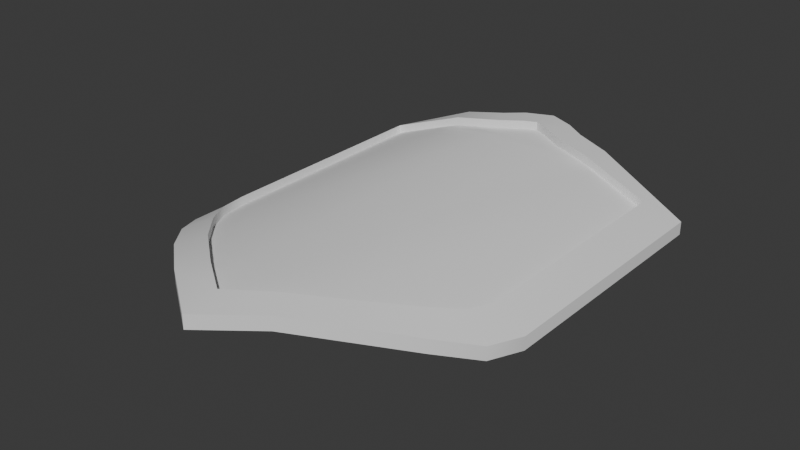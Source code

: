 # Source: Shield.blend  (saved by Blender 4.0.36; exported with 4.5.12 LTS)
import bpy
from mathutils import Matrix  # noqa: F401  (used for matrix-valued properties, if any)

bpy.ops.wm.read_factory_settings(use_empty=True)
scene = bpy.context.scene
scene.name = 'Scene'

# ---- collections
col_collection = bpy.data.collections.new('Collection'); scene.collection.children.link(col_collection)

# ---- world
world_world = bpy.data.worlds.new('World'); scene.world = world_world
world_world.use_nodes = True; world_world.node_tree.nodes.clear()
_N = world_world.node_tree.nodes; _L = world_world.node_tree.links
n0 = _N.new('ShaderNodeOutputWorld'); n0.name = 'World Output'; n0.location = (300, 300)
n1 = _N.new('ShaderNodeBackground'); n1.name = 'Background'; n1.location = (10, 300)
n1.inputs[0].default_value = (0.05088, 0.05088, 0.05088, 1.0)
_L.new(n1.outputs[0], n0.inputs[0])
n0.is_active_output = True
world_world.color = (0.05088, 0.05088, 0.05088)
world_world.use_sun_shadow = False
world_world.sun_shadow_jitter_overblur = 0.0

# ---- meshes
me_plane_001 = bpy.data.meshes.new('Plane.001')
me_plane_001.from_pydata([(-2.178, -0.7364, 0.9567), (2.178, -0.7364, 0.9567), (-2.178, 2.489, 0.934), (2.178, 2.489, 0.934), (0.0, -3.109, 1.469), (0.6717, -2.635, 1.495), (1.26, -2.16, 1.371), (1.719, -1.685, 1.209), (2.062, -1.211, 1.031), (-2.062, -1.211, 1.031), (-1.719, -1.685, 1.209), (-1.26, -2.16, 1.371), (-0.6717, -2.635, 1.495), (0.0, 3.086, 1.526), (-0.3317, 2.936, 1.53), (-0.5831, 2.787, 1.508), (-1.023, 2.638, 1.459), (1.023, 2.638, 1.459), (0.5831, 2.787, 1.508), (0.3317, 2.936, 1.53), (-1.825, 2.178, 1.26), (-1.825, -0.6936, 1.26), (1.825, -0.6936, 1.26), (1.825, 2.178, 1.26), (1.735, -1.06, 1.298), (-0.4585, -2.352, 1.596), (0.0, -2.676, 1.599), (0.4585, -2.352, 1.596), (1.021, -1.899, 1.514), (1.447, -1.458, 1.403), (-1.735, -1.06, 1.298), (-1.447, -1.458, 1.403), (-1.021, -1.899, 1.514), (-0.943, 2.292, 1.564), (0.0, 2.698, 1.615), (-0.1685, 2.622, 1.613), (-0.4345, 2.464, 1.603), (0.943, 2.292, 1.564), (0.4345, 2.464, 1.603), (0.1685, 2.622, 1.613), (-1.825, 2.178, 1.368), (-1.825, -0.6936, 1.368), (1.825, -0.6936, 1.368), (1.825, 2.178, 1.368), (1.735, -1.06, 1.406), (-0.4585, -2.352, 1.704), (0.0, -2.676, 1.708), (0.4585, -2.352, 1.704), (1.021, -1.899, 1.622), (1.447, -1.458, 1.511), (-1.735, -1.06, 1.406), (-1.447, -1.458, 1.511), (-1.021, -1.899, 1.622), (-0.943, 2.292, 1.672), (0.0, 2.698, 1.724), (-0.1685, 2.622, 1.722), (-0.4345, 2.464, 1.712), (0.943, 2.292, 1.672), (0.4345, 2.464, 1.712), (0.1685, 2.622, 1.722), (-2.178, 2.489, 1.1), (-2.178, -0.7364, 1.122), (2.178, -0.7364, 1.122), (2.178, 2.489, 1.1), (2.062, -1.211, 1.197), (-0.6717, -2.635, 1.661), (0.0, -3.109, 1.636), (0.6717, -2.635, 1.661), (1.26, -2.16, 1.538), (1.719, -1.685, 1.375), (-2.062, -1.211, 1.197), (-1.719, -1.685, 1.375), (-1.26, -2.16, 1.538), (-1.023, 2.638, 1.626), (0.0, 3.086, 1.692), (-0.3317, 2.936, 1.696), (-0.5831, 2.787, 1.675), (1.023, 2.638, 1.626), (0.5831, 2.787, 1.675), (0.3317, 2.936, 1.696), (-1.095, -0.6936, 1.535), (-0.365, -0.6936, 1.616), (0.365, -0.6936, 1.616), (1.095, -0.6936, 1.535), (1.095, 2.178, 1.535), (0.365, 2.178, 1.616), (-0.365, 2.178, 1.616), (-1.095, 2.178, 1.535), (-1.041, -1.06, 1.543), (-0.347, -1.06, 1.616), (0.347, -1.06, 1.616), (1.041, -1.06, 1.543), (-0.8681, -1.458, 1.565), (-0.2894, -1.458, 1.616), (0.2894, -1.458, 1.616), (0.8681, -1.458, 1.565), (-0.6127, -1.899, 1.591), (-0.2042, -1.899, 1.616), (0.2042, -1.899, 1.616), (0.6127, -1.899, 1.591), (-0.2751, -2.352, 1.611), (-0.0917, -2.352, 1.616), (0.0917, -2.352, 1.616), (0.2751, -2.352, 1.611), (0.5658, 2.292, 1.608), (0.1886, 2.292, 1.616), (-0.1886, 2.292, 1.616), (-0.5658, 2.292, 1.608), (0.2607, 2.464, 1.612), (0.0869, 2.464, 1.616), (-0.0869, 2.464, 1.616), (-0.2607, 2.464, 1.612), (0.1011, 2.622, 1.615), (0.03369, 2.622, 1.616), (-0.03369, 2.622, 1.616), (-0.1011, 2.622, 1.615)], [], [(83, 22, 23, 84), (27, 103, 26), (80, 21, 30, 88), (88, 30, 31, 92), (92, 31, 32, 96), (96, 32, 25, 100), (35, 115, 34), (84, 23, 37, 104), (104, 37, 38, 108), (108, 38, 39, 112), (19, 13, 74, 79), (33, 36, 56, 53), (6, 7, 69, 68), (29, 28, 48, 49), (18, 19, 79, 78), (36, 35, 55, 56), (5, 6, 68, 67), (28, 27, 47, 48), (17, 18, 78, 77), (35, 34, 54, 55), (12, 4, 66, 65), (26, 25, 45, 46), (3, 17, 77, 63), (20, 33, 53, 40), (8, 1, 62, 64), (22, 24, 44, 42), (15, 16, 73, 76), (27, 26, 46, 47), (1, 3, 63, 62), (14, 15, 76, 75), (41, 40, 60, 61), (43, 42, 62, 63), (42, 44, 64, 62), (46, 45, 65, 66), (48, 47, 67, 68), (49, 48, 68, 69), (44, 49, 69, 64), (50, 41, 61, 70), (51, 50, 70, 71), (52, 51, 71, 72), (45, 52, 72, 65), (47, 46, 66, 67), (40, 53, 73, 60), (55, 54, 74, 75), (56, 55, 75, 76), (53, 56, 76, 73), (57, 43, 63, 77), (58, 57, 77, 78), (59, 58, 78, 79), (54, 59, 79, 74), (24, 29, 49, 44), (7, 8, 64, 69), (37, 23, 43, 57), (30, 21, 41, 50), (0, 9, 70, 61), (38, 37, 57, 58), (31, 30, 50, 51), (9, 10, 71, 70), (39, 38, 58, 59), (32, 31, 51, 52), (10, 11, 72, 71), (25, 32, 52, 45), (11, 12, 65, 72), (4, 5, 67, 66), (21, 20, 40, 41), (16, 2, 60, 73), (34, 39, 59, 54), (13, 14, 75, 74), (23, 22, 42, 43), (2, 0, 61, 60), (36, 111, 115, 35), (111, 110, 114, 115), (110, 109, 113, 114), (109, 108, 112, 113), (33, 107, 111, 36), (107, 106, 110, 111), (106, 105, 109, 110), (105, 104, 108, 109), (20, 87, 107, 33), (87, 86, 106, 107), (86, 85, 105, 106), (85, 84, 104, 105), (28, 99, 103, 27), (99, 98, 102, 103), (98, 97, 101, 102), (97, 96, 100, 101), (29, 95, 99, 28), (95, 94, 98, 99), (94, 93, 97, 98), (93, 92, 96, 97), (24, 91, 95, 29), (91, 90, 94, 95), (90, 89, 93, 94), (89, 88, 92, 93), (22, 83, 91, 24), (83, 82, 90, 91), (82, 81, 89, 90), (81, 80, 88, 89), (21, 80, 87, 20), (80, 81, 86, 87), (81, 82, 85, 86), (82, 83, 84, 85), (26, 100, 25), (100, 26, 101), (26, 102, 101), (102, 26, 103), (34, 115, 114), (114, 113, 34), (34, 113, 112), (112, 39, 34), (2, 16, 15, 14, 13, 19, 18, 17, 3, 1, 8, 7, 6, 5, 4, 12, 11, 10, 9, 0)])
me_plane_001.polygons.foreach_set('use_smooth', [True] * 111)
_uv = me_plane_001.uv_layers.new(name='UVMap')
_uv.uv.foreach_set('vector', [0.7501, 0.0, 0.9169, 0.0, 0.4145, 1.0, 0.4487, 1.0, 0.5439, 0.0, 0.4871, 0.0, 0.5439, 0.0, 0.2499, 0.0, 0.08309, 0.0, 0.1007, 0.0, 0.2604, 0.0, 0.2604, 0.0, 0.1007, 0.0, 0.1269, 0.0, 0.2789, 0.0, 0.2789, 0.0, 0.1269, 0.0, 0.1769, 0.0, 0.3103, 0.0, 0.3103, 0.0, 0.1769, 0.0, 0.2597, 0.0, 0.3166, 0.0, 0.4334, 1.0, 0.7081, 1.0, 1.299, 1.0, 0.4487, 1.0, 0.4145, 1.0, 0.6233, 1.0, 0.574, 1.0, 0.574, 1.0, 0.6233, 1.0, 0.6666, 1.0, 0.6204, 1.0, 0.6204, 1.0, 0.6666, 1.0, 1.807, 1.0, 1.532, 1.0, 0.0, 0.0, 0.0, 0.0, 0.0, 0.0, 0.0, 0.0, 0.3767, 1.0, 0.4355, 1.0, 0.4355, 1.0, 0.3767, 1.0, 0.0, 0.0, 0.0, 0.0, 0.0, 0.0, 0.0, 0.0, 0.8868, 0.0, 0.8439, 0.0, 0.8439, 0.0, 0.8868, 0.0, 0.0, 0.0, 0.0, 0.0, 0.0, 0.0, 0.0, 0.0, 0.4355, 1.0, 0.4334, 1.0, 0.4334, 1.0, 0.4355, 1.0, 0.0, 0.0, 0.0, 0.0, 0.0, 0.0, 0.0, 0.0, 0.8439, 0.0, 0.5439, 0.0, 0.5439, 0.0, 0.8439, 0.0, 0.0, 0.0, 0.0, 0.0, 0.0, 0.0, 0.0, 0.0, 0.4334, 1.0, 1.299, 1.0, 1.299, 1.0, 0.4334, 1.0, 0.0, 0.0, 0.0, 0.0, 0.0, 0.0, 0.0, 0.0, 0.5439, 0.0, 0.2597, 0.0, 0.2597, 0.0, 0.5439, 0.0, 0.0, 0.0, 0.0, 0.0, 0.0, 0.0, 0.0, 0.0, 0.5855, 1.0, 0.3767, 1.0, 0.3767, 1.0, 0.5855, 1.0, 0.0, 0.0, 0.0, 0.0, 0.0, 0.0, 0.0, 0.0, 0.9169, 0.0, 0.8993, 0.0, 0.8993, 0.0, 0.9169, 0.0, 0.0, 0.0, 0.0, 0.0, 0.0, 0.0, 0.0, 0.0, 0.5439, 0.0, 0.5439, 0.0, 0.5439, 0.0, 0.5439, 0.0, 0.0, 0.0, 0.0, 0.0, 0.0, 0.0, 0.0, 0.0, 0.0, 0.0, 0.0, 0.0, 0.0, 0.0, 0.0, 0.0, 0.08309, 0.0, 0.5855, 1.0, 0.0, 1.0, 0.0, 0.0, 0.4145, 1.0, 0.9169, 0.0, 1.0, 0.0, 1.0, 1.0, 0.9169, 0.0, 0.8993, 0.0, 1.0, 0.0, 1.0, 0.0, 0.5439, 0.0, 0.2597, 0.0, 0.0, 0.0, 1.0, 0.0, 0.8439, 0.0, 0.5439, 0.0, 1.0, 0.0, 1.0, 0.0, 0.8868, 0.0, 0.8439, 0.0, 1.0, 0.0, 1.0, 0.0, 0.8993, 0.0, 0.8868, 0.0, 1.0, 0.0, 1.0, 0.0, 0.1007, 0.0, 0.08309, 0.0, 0.0, 0.0, 0.0, 0.0, 0.1269, 0.0, 0.1007, 0.0, 0.0, 0.0, 0.0, 0.0, 0.1769, 0.0, 0.1269, 0.0, 0.0, 0.0, 0.0, 0.0, 0.2597, 0.0, 0.1769, 0.0, 0.0, 0.0, 0.0, 0.0, 0.5439, 0.0, 0.5439, 0.0, 1.0, 0.0, 1.0, 0.0, 0.5855, 1.0, 0.3767, 1.0, 0.0, 1.0, 0.0, 1.0, 0.4334, 1.0, 1.299, 1.0, 0.0, 1.0, 0.0, 1.0, 0.4355, 1.0, 0.4334, 1.0, 0.0, 1.0, 0.0, 1.0, 0.3767, 1.0, 0.4355, 1.0, 0.0, 1.0, 0.0, 1.0, 0.6233, 1.0, 0.4145, 1.0, 1.0, 1.0, 1.0, 1.0, 0.6666, 1.0, 0.6233, 1.0, 1.0, 1.0, 1.0, 1.0, 1.807, 1.0, 0.6666, 1.0, 1.0, 1.0, 1.0, 1.0, 1.299, 1.0, 1.807, 1.0, 1.0, 1.0, 0.0, 1.0, 0.8993, 0.0, 0.8868, 0.0, 0.8868, 0.0, 0.8993, 0.0, 0.0, 0.0, 0.0, 0.0, 0.0, 0.0, 0.0, 0.0, 0.6233, 1.0, 0.4145, 1.0, 0.4145, 1.0, 0.6233, 1.0, 0.1007, 0.0, 0.08309, 0.0, 0.08309, 0.0, 0.1007, 0.0, 0.0, 0.0, 0.0, 0.0, 0.0, 0.0, 0.0, 0.0, 0.6666, 1.0, 0.6233, 1.0, 0.6233, 1.0, 0.6666, 1.0, 0.1269, 0.0, 0.1007, 0.0, 0.1007, 0.0, 0.1269, 0.0, 0.0, 0.0, 0.0, 0.0, 0.0, 0.0, 0.0, 0.0, 1.807, 1.0, 0.6666, 1.0, 0.6666, 1.0, 1.807, 1.0, 0.1769, 0.0, 0.1269, 0.0, 0.1269, 0.0, 0.1769, 0.0, 0.0, 0.0, 0.0, 0.0, 0.0, 0.0, 0.0, 0.0, 0.2597, 0.0, 0.1769, 0.0, 0.1769, 0.0, 0.2597, 0.0, 0.0, 0.0, 0.0, 0.0, 0.0, 0.0, 0.0, 0.0, 0.0, 0.0, 0.0, 0.0, 0.0, 0.0, 0.0, 0.0, 0.08309, 0.0, 0.5855, 1.0, 0.5855, 1.0, 0.08309, 0.0, 0.0, 0.0, 0.0, 0.0, 0.0, 0.0, 0.0, 0.0, 1.299, 1.0, 1.807, 1.0, 1.807, 1.0, 1.299, 1.0, 0.0, 0.0, 0.0, 0.0, 0.0, 0.0, 0.0, 0.0, 0.4145, 1.0, 0.9169, 0.0, 0.9169, 0.0, 0.4145, 1.0, 0.0, 0.0, 0.0, 0.0, 0.0, 0.0, 0.0, 0.0, 0.4355, 1.0, 0.4817, 1.0, 0.7081, 1.0, 0.4334, 1.0, 0.4817, 1.0, 0.528, 1.0, 0.9828, 1.0, 0.7081, 1.0, 0.528, 1.0, 0.5742, 1.0, 1.258, 1.0, 0.9828, 1.0, 0.5742, 1.0, 0.6204, 1.0, 1.532, 1.0, 1.258, 1.0, 0.3767, 1.0, 0.426, 1.0, 0.4817, 1.0, 0.4355, 1.0, 0.426, 1.0, 0.4753, 1.0, 0.528, 1.0, 0.4817, 1.0, 0.4753, 1.0, 0.5247, 1.0, 0.5742, 1.0, 0.528, 1.0, 0.5247, 1.0, 0.574, 1.0, 0.6204, 1.0, 0.5742, 1.0, 0.5855, 1.0, 0.5513, 1.0, 0.426, 1.0, 0.3767, 1.0, 0.5513, 1.0, 0.5171, 1.0, 0.4753, 1.0, 0.426, 1.0, 0.5171, 1.0, 0.4829, 1.0, 0.5247, 1.0, 0.4753, 1.0, 0.4829, 1.0, 0.4487, 1.0, 0.574, 1.0, 0.5247, 1.0, 0.8439, 0.0, 0.7105, 0.0, 0.4871, 0.0, 0.5439, 0.0, 0.7105, 0.0, 0.5771, 0.0, 0.4302, 0.0, 0.4871, 0.0, 0.5771, 0.0, 0.4437, 0.0, 0.3734, 0.0, 0.4302, 0.0, 0.4437, 0.0, 0.3103, 0.0, 0.3166, 0.0, 0.3734, 0.0, 0.8868, 0.0, 0.7349, 0.0, 0.7105, 0.0, 0.8439, 0.0, 0.7349, 0.0, 0.5829, 0.0, 0.5771, 0.0, 0.7105, 0.0, 0.5829, 0.0, 0.4309, 0.0, 0.4437, 0.0, 0.5771, 0.0, 0.4309, 0.0, 0.2789, 0.0, 0.3103, 0.0, 0.4437, 0.0, 0.8993, 0.0, 0.7396, 0.0, 0.7349, 0.0, 0.8868, 0.0, 0.7396, 0.0, 0.5799, 0.0, 0.5829, 0.0, 0.7349, 0.0, 0.5799, 0.0, 0.4201, 0.0, 0.4309, 0.0, 0.5829, 0.0, 0.4201, 0.0, 0.2604, 0.0, 0.2789, 0.0, 0.4309, 0.0, 0.9169, 0.0, 0.7501, 0.0, 0.7396, 0.0, 0.8993, 0.0, 0.7501, 0.0, 0.5834, 0.0, 0.5799, 0.0, 0.7396, 0.0, 0.5834, 0.0, 0.4166, 0.0, 0.4201, 0.0, 0.5799, 0.0, 0.4166, 0.0, 0.2499, 0.0, 0.2604, 0.0, 0.4201, 0.0, 0.08309, 0.0, 0.2499, 0.0, 0.5513, 1.0, 0.5855, 1.0, 0.2499, 0.0, 0.4166, 0.0, 0.5171, 1.0, 0.5513, 1.0, 0.4166, 0.0, 0.5834, 0.0, 0.4829, 1.0, 0.5171, 1.0, 0.5834, 0.0, 0.7501, 0.0, 0.4487, 1.0, 0.4829, 1.0, 0.5439, 0.0, 0.3166, 0.0, 0.2597, 0.0, 0.3166, 0.0, 0.5439, 0.0, 0.3734, 0.0, 0.5439, 0.0, 0.4302, 0.0, 0.3734, 0.0, 0.4302, 0.0, 0.5439, 0.0, 0.4871, 0.0, 1.299, 1.0, 0.7081, 1.0, 0.9828, 1.0, 0.9828, 1.0, 1.258, 1.0, 1.299, 1.0, 1.299, 1.0, 1.258, 1.0, 1.532, 1.0, 1.532, 1.0, 1.807, 1.0, 1.299, 1.0, 0.0, 0.0, 0.0, 0.0, 0.0, 0.0, 0.0, 0.0, 0.0, 0.0, 0.0, 0.0, 0.0, 0.0, 0.0, 0.0, 0.0, 0.0, 0.0, 0.0, 0.0, 0.0, 0.0, 0.0, 0.0, 0.0, 0.0, 0.0, 0.0, 0.0, 0.0, 0.0, 0.0, 0.0, 0.0, 0.0, 0.0, 0.0, 0.0, 0.0])
me_plane_001.update()

# ---- objects
ob_plane = bpy.data.objects.new('Plane', me_plane_001)

# ---- transforms, parenting, visibility, modifiers, constraints
ob_plane.location = (0.0, 0.0, -0.1626)
ob_plane.scale = (0.1367, 0.1367, 0.1367)
_m = ob_plane.modifiers.new('EdgeSplit', 'EDGE_SPLIT')

# ---- collection membership
col_collection.objects.link(ob_plane)

# ---- scene / render settings (as saved in the file)
scene.frame_start = 1; scene.frame_end = 250; scene.frame_set(1)
scene.render.engine = 'BLENDER_EEVEE_NEXT'
scene.cycles.sampling_pattern = 'TABULATED_SOBOL'
bpy.context.view_layer.update()

# ---- added for rendering (the .blend has no active camera and no usable light): camera, sun
cam_auto = bpy.data.cameras.new('AutoCamera')
cam_auto.lens = 50.0
cam_auto.sensor_width = 36.0
cam_auto.clip_end = 1000.0
ob_auto_camera = bpy.data.objects.new('AutoCamera', cam_auto)
scene.collection.objects.link(ob_auto_camera)
ob_auto_camera.location = (0.963017, -1.15723, 0.789464)
ob_auto_camera.rotation_euler = (1.09748, -7.21219e-08, 0.694738)
scene.camera = ob_auto_camera
light_auto_sun = bpy.data.lights.new('AutoSun', 'SUN')
light_auto_sun.energy = 3.0
light_auto_sun.angle = 0.0523599
ob_auto_sun = bpy.data.objects.new('AutoSun', light_auto_sun)
scene.collection.objects.link(ob_auto_sun)
ob_auto_sun.rotation_euler = (0.872665, 0.174533, 0.523599)
bpy.context.view_layer.update()
